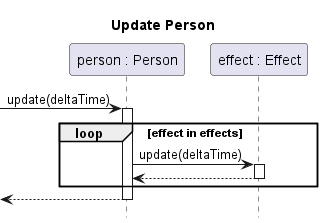

The diagram above was rendered by PlantUML. Its source (embedded in the PNG):
@startuml person-update

title Update Person
hide footbox

participant "person : Person" as person
participant "effect : Effect" as effect

[-> person ++: update(deltaTime)
    loop effect in effects
        person -> effect ++: update(deltaTime)
        return
    end
return

@enduml